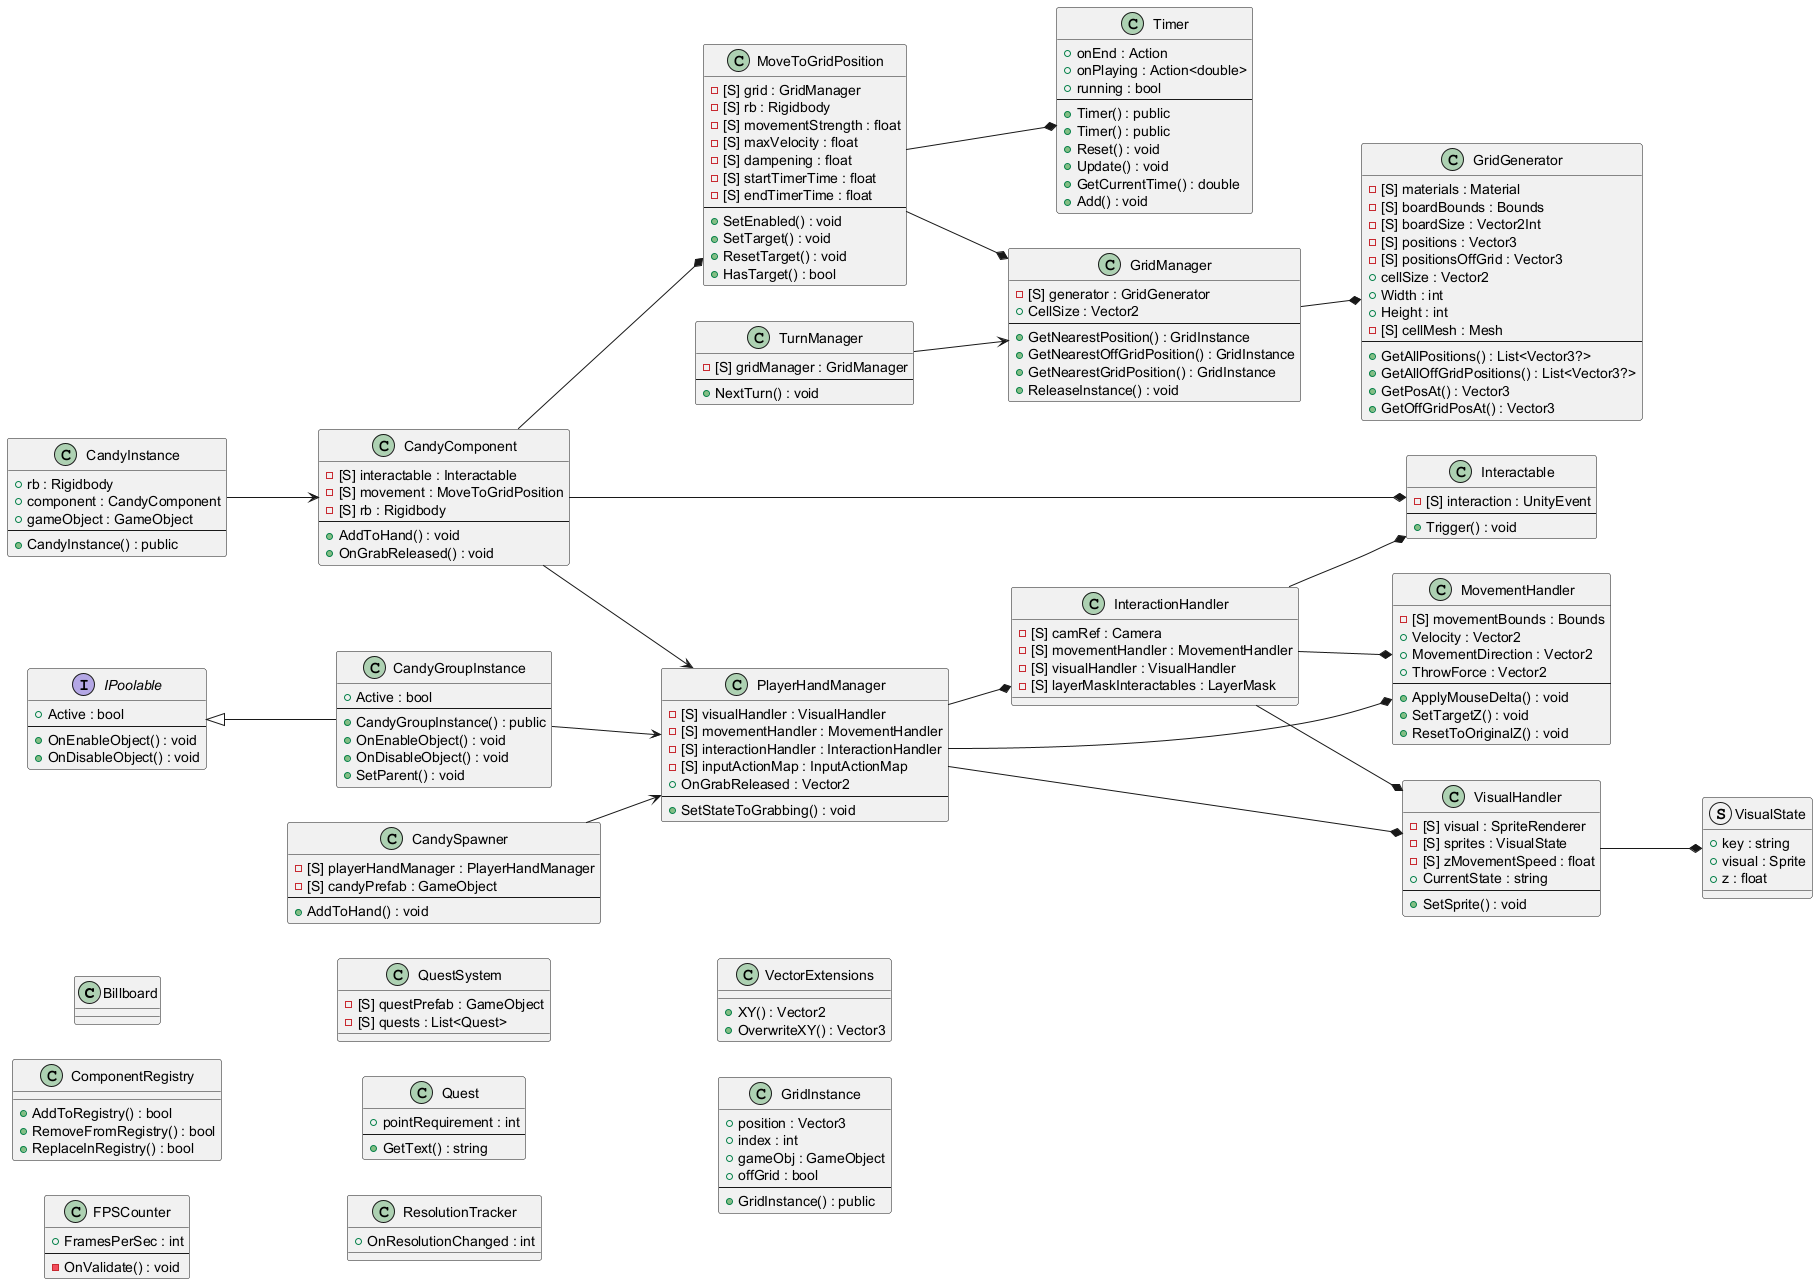

The diagram above was rendered by PlantUML. Its source (embedded in the PNG):
@startuml
skinparam classAttributeIconSize 10
set namespaceSeparator none
left to right direction

class Billboard {
}

class ComponentRegistry {
    + AddToRegistry() : bool
    + RemoveFromRegistry() : bool
    + ReplaceInRegistry() : bool
}

class FPSCounter {
    + FramesPerSec : int
    --
    - OnValidate() : void
}

interface IPoolable {
    + Active : bool
    --
    + OnEnableObject() : void
    + OnDisableObject() : void
}

class QuestSystem {
    - [S] questPrefab : GameObject
    - [S] quests : List<Quest>
}

class Quest {
    + pointRequirement : int
    --
    + GetText() : string
}

class ResolutionTracker {
    + OnResolutionChanged : int
}

class Timer {
    + onEnd : Action
    + onPlaying : Action<double>
    + running : bool
    --
    + Timer() : public
    + Timer() : public
    + Reset() : void
    + Update() : void
    + GetCurrentTime() : double
    + Add() : void
}

class VectorExtensions {
    + XY() : Vector2
    + OverwriteXY() : Vector3
}

class GridGenerator {
    - [S] materials : Material
    - [S] boardBounds : Bounds
    - [S] boardSize : Vector2Int
    - [S] positions : Vector3
    - [S] positionsOffGrid : Vector3
    + cellSize : Vector2
    + Width : int
    + Height : int
    - [S] cellMesh : Mesh
    --
    + GetAllPositions() : List<Vector3?>
    + GetAllOffGridPositions() : List<Vector3?>
    + GetPosAt() : Vector3
    + GetOffGridPosAt() : Vector3
}

class GridManager {
    - [S] generator : GridGenerator
    + CellSize : Vector2
    --
    + GetNearestPosition() : GridInstance
    + GetNearestOffGridPosition() : GridInstance
    + GetNearestGridPosition() : GridInstance
    + ReleaseInstance() : void
}

class GridInstance {
    + position : Vector3
    + index : int
    + gameObj : GameObject
    + offGrid : bool
    --
    + GridInstance() : public
}

class TurnManager {
    - [S] gridManager : GridManager
    --
    + NextTurn() : void
}

class Interactable {
    - [S] interaction : UnityEvent
    --
    + Trigger() : void
}

class MoveToGridPosition {
    - [S] grid : GridManager
    - [S] rb : Rigidbody
    - [S] movementStrength : float
    - [S] maxVelocity : float
    - [S] dampening : float
    - [S] startTimerTime : float
    - [S] endTimerTime : float
    --
    + SetEnabled() : void
    + SetTarget() : void
    + ResetTarget() : void
    + HasTarget() : bool
}

class CandyComponent {
    - [S] interactable : Interactable
    - [S] movement : MoveToGridPosition
    - [S] rb : Rigidbody
    --
    + AddToHand() : void
    + OnGrabReleased() : void
}

class CandyGroupInstance {
    + Active : bool
    --
    + CandyGroupInstance() : public
    + OnEnableObject() : void
    + OnDisableObject() : void
    + SetParent() : void
}

class CandyInstance {
    + rb : Rigidbody
    + component : CandyComponent
    + gameObject : GameObject
    --
    + CandyInstance() : public
}

class CandySpawner {
    - [S] playerHandManager : PlayerHandManager
    - [S] candyPrefab : GameObject
    --
    + AddToHand() : void
}

class InteractionHandler {
    - [S] camRef : Camera
    - [S] movementHandler : MovementHandler
    - [S] visualHandler : VisualHandler
    - [S] layerMaskInteractables : LayerMask
}

class MovementHandler {
    - [S] movementBounds : Bounds
    + Velocity : Vector2
    + MovementDirection : Vector2
    + ThrowForce : Vector2
    --
    + ApplyMouseDelta() : void
    + SetTargetZ() : void
    + ResetToOriginalZ() : void
}

class PlayerHandManager {
    - [S] visualHandler : VisualHandler
    - [S] movementHandler : MovementHandler
    - [S] interactionHandler : InteractionHandler
    - [S] inputActionMap : InputActionMap
    + OnGrabReleased : Vector2
    --
    + SetStateToGrabbing() : void
}

class VisualHandler {
    - [S] visual : SpriteRenderer
    - [S] sprites : VisualState
    - [S] zMovementSpeed : float
    + CurrentState : string
    --
    + SetSprite() : void
}

struct VisualState {
    + key : string
    + visual : Sprite
    + z : float
}

' Relationships
IPoolable <|-- CandyGroupInstance
GridManager --* GridGenerator
TurnManager --> GridManager
MoveToGridPosition --* GridManager
MoveToGridPosition --* Timer
CandyComponent --* Interactable
CandyComponent --* MoveToGridPosition
CandyComponent --> PlayerHandManager
CandyGroupInstance --> PlayerHandManager
CandyInstance --> CandyComponent
CandySpawner --> PlayerHandManager
InteractionHandler --* MovementHandler
InteractionHandler --* VisualHandler
InteractionHandler --* Interactable
PlayerHandManager --* VisualHandler
PlayerHandManager --* MovementHandler
PlayerHandManager --* InteractionHandler
VisualHandler --* VisualState

@enduml